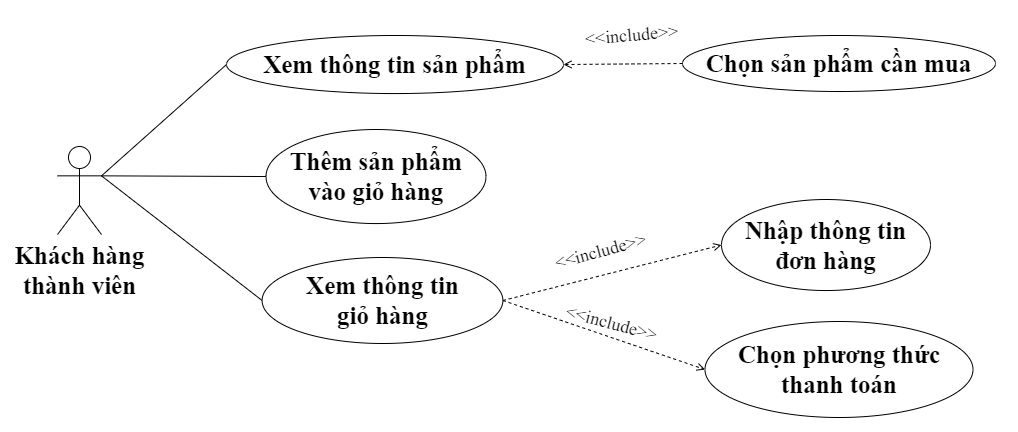

The diagram above was exported from draw.io. Its source (the exported page's mxGraphModel, read from the mxfile embedded in the PNG):
<mxGraphModel dx="1622" dy="714" grid="0" gridSize="10" guides="1" tooltips="1" connect="1" arrows="1" fold="1" page="0" pageScale="1" pageWidth="1654" pageHeight="1169" math="0" shadow="0">
  <root>
    <mxCell id="0" />
    <mxCell id="1" parent="0" />
    <mxCell id="XBy1aYx0XBzUY__or9GM-4" value="" style="endArrow=none;html=1;rounded=0;exitX=0;exitY=0.5;exitDx=0;exitDy=0;fontSize=15;entryX=1;entryY=0.3333333333333333;entryDx=0;entryDy=0;entryPerimeter=0;" parent="1" source="lTaI-oWJHVGMK_bbfMDi-4" target="lTaI-oWJHVGMK_bbfMDi-22" edge="1">
      <mxGeometry width="50" height="50" relative="1" as="geometry">
        <mxPoint x="47" y="372" as="sourcePoint" />
        <mxPoint x="-28" y="190" as="targetPoint" />
      </mxGeometry>
    </mxCell>
    <mxCell id="lTaI-oWJHVGMK_bbfMDi-1" value="&lt;b style=&quot;font-size: 25px;&quot;&gt;Chọn sản phẩm cần mua&lt;br&gt;&lt;/b&gt;" style="ellipse;whiteSpace=wrap;html=1;fontSize=25;fontFamily=Times New Roman;" vertex="1" parent="1">
      <mxGeometry x="441" y="399" width="313" height="56" as="geometry" />
    </mxCell>
    <mxCell id="lTaI-oWJHVGMK_bbfMDi-2" value="Chọn phương thức&lt;br&gt;thanh toán" style="ellipse;whiteSpace=wrap;html=1;fontSize=25;fontFamily=Times New Roman;fontStyle=1" vertex="1" parent="1">
      <mxGeometry x="463.5" y="685" width="268" height="96" as="geometry" />
    </mxCell>
    <mxCell id="lTaI-oWJHVGMK_bbfMDi-3" value="" style="edgeStyle=none;html=1;endArrow=open;verticalAlign=bottom;dashed=1;labelBackgroundColor=none;rounded=0;exitX=0;exitY=0.5;exitDx=0;exitDy=0;fontSize=25;entryX=1;entryY=0.5;entryDx=0;entryDy=0;" edge="1" parent="1" source="lTaI-oWJHVGMK_bbfMDi-1" target="lTaI-oWJHVGMK_bbfMDi-4">
      <mxGeometry width="160" relative="1" as="geometry">
        <mxPoint x="-396.37" y="747" as="sourcePoint" />
        <mxPoint x="-196" y="576" as="targetPoint" />
      </mxGeometry>
    </mxCell>
    <mxCell id="lTaI-oWJHVGMK_bbfMDi-4" value="Xem thông tin sản phẩm" style="ellipse;whiteSpace=wrap;html=1;fontSize=25;fontFamily=Times New Roman;fontStyle=1" vertex="1" parent="1">
      <mxGeometry x="-15" y="399" width="337" height="58.06" as="geometry" />
    </mxCell>
    <mxCell id="lTaI-oWJHVGMK_bbfMDi-7" value="&lt;b&gt;Xem thông tin &lt;br&gt;giỏ hàng&lt;/b&gt;" style="ellipse;whiteSpace=wrap;html=1;fontSize=25;fontFamily=Times New Roman;" vertex="1" parent="1">
      <mxGeometry x="20.610000000000028" y="621" width="240.78" height="86" as="geometry" />
    </mxCell>
    <mxCell id="lTaI-oWJHVGMK_bbfMDi-9" value="Nhập thông tin đơn hàng" style="ellipse;whiteSpace=wrap;html=1;fontSize=25;fontFamily=Times New Roman;fontStyle=1" vertex="1" parent="1">
      <mxGeometry x="480" y="563" width="209" height="91.03" as="geometry" />
    </mxCell>
    <mxCell id="lTaI-oWJHVGMK_bbfMDi-10" value="" style="edgeStyle=none;html=1;endArrow=open;verticalAlign=bottom;dashed=1;labelBackgroundColor=none;rounded=0;exitX=1;exitY=0.5;exitDx=0;exitDy=0;fontSize=25;entryX=0;entryY=0.5;entryDx=0;entryDy=0;" edge="1" parent="1" source="lTaI-oWJHVGMK_bbfMDi-7" target="lTaI-oWJHVGMK_bbfMDi-2">
      <mxGeometry width="160" relative="1" as="geometry">
        <mxPoint x="249.5" y="581.5" as="sourcePoint" />
        <mxPoint x="456" y="613" as="targetPoint" />
      </mxGeometry>
    </mxCell>
    <mxCell id="lTaI-oWJHVGMK_bbfMDi-11" value="" style="edgeStyle=none;html=1;endArrow=open;verticalAlign=bottom;dashed=1;labelBackgroundColor=none;rounded=0;fontSize=25;entryX=0;entryY=0.5;entryDx=0;entryDy=0;exitX=1;exitY=0.5;exitDx=0;exitDy=0;" edge="1" parent="1" source="lTaI-oWJHVGMK_bbfMDi-7" target="lTaI-oWJHVGMK_bbfMDi-9">
      <mxGeometry width="160" relative="1" as="geometry">
        <mxPoint x="260" y="592" as="sourcePoint" />
        <mxPoint x="451" y="497" as="targetPoint" />
      </mxGeometry>
    </mxCell>
    <mxCell id="lTaI-oWJHVGMK_bbfMDi-13" value="&lt;font style=&quot;font-size: 18px;&quot;&gt;&amp;lt;&amp;lt;include&amp;gt;&amp;gt;&lt;/font&gt;" style="text;html=1;strokeColor=none;fillColor=none;align=center;verticalAlign=middle;whiteSpace=wrap;rounded=0;fontFamily=Times New Roman;fontSize=18;rotation=-15;fontStyle=0" vertex="1" parent="1">
      <mxGeometry x="319" y="598.03" width="81" height="34.06" as="geometry" />
    </mxCell>
    <mxCell id="lTaI-oWJHVGMK_bbfMDi-19" value="Thêm sản phẩm &lt;br&gt;vào giỏ hàng" style="ellipse;whiteSpace=wrap;html=1;fontSize=25;fontFamily=Times New Roman;fontStyle=1" vertex="1" parent="1">
      <mxGeometry x="24.5" y="493" width="220" height="94.06" as="geometry" />
    </mxCell>
    <mxCell id="lTaI-oWJHVGMK_bbfMDi-20" value="&lt;font style=&quot;font-size: 18px;&quot;&gt;&amp;lt;&amp;lt;include&amp;gt;&amp;gt;&lt;/font&gt;" style="text;html=1;strokeColor=none;fillColor=none;align=center;verticalAlign=middle;whiteSpace=wrap;rounded=0;fontFamily=Times New Roman;fontSize=18;rotation=-5;fontStyle=0" vertex="1" parent="1">
      <mxGeometry x="350" y="382" width="81" height="34.06" as="geometry" />
    </mxCell>
    <mxCell id="lTaI-oWJHVGMK_bbfMDi-21" value="&lt;font style=&quot;font-size: 18px;&quot;&gt;&amp;lt;&amp;lt;include&amp;gt;&amp;gt;&lt;/font&gt;" style="text;html=1;strokeColor=none;fillColor=none;align=center;verticalAlign=middle;whiteSpace=wrap;rounded=0;fontFamily=Times New Roman;fontSize=18;rotation=15;fontStyle=0" vertex="1" parent="1">
      <mxGeometry x="330" y="670" width="81" height="34.06" as="geometry" />
    </mxCell>
    <mxCell id="lTaI-oWJHVGMK_bbfMDi-22" value="&lt;font style=&quot;font-size: 25px;&quot;&gt;Khách hàng &lt;br style=&quot;font-size: 25px;&quot;&gt;thành viên&lt;/font&gt;" style="shape=umlActor;verticalLabelPosition=bottom;verticalAlign=top;html=1;outlineConnect=0;fontFamily=Times New Roman;fontSize=25;fontStyle=1" vertex="1" parent="1">
      <mxGeometry x="-184" y="510" width="44.01" height="88.03" as="geometry" />
    </mxCell>
    <mxCell id="lTaI-oWJHVGMK_bbfMDi-23" value="" style="endArrow=none;html=1;rounded=0;exitX=0;exitY=0.5;exitDx=0;exitDy=0;fontSize=15;entryX=1;entryY=0.3333333333333333;entryDx=0;entryDy=0;entryPerimeter=0;" edge="1" parent="1" source="lTaI-oWJHVGMK_bbfMDi-19" target="lTaI-oWJHVGMK_bbfMDi-22">
      <mxGeometry width="50" height="50" relative="1" as="geometry">
        <mxPoint x="-5" y="438" as="sourcePoint" />
        <mxPoint x="-240" y="522" as="targetPoint" />
      </mxGeometry>
    </mxCell>
    <mxCell id="lTaI-oWJHVGMK_bbfMDi-24" value="" style="endArrow=none;html=1;rounded=0;exitX=0;exitY=0.5;exitDx=0;exitDy=0;fontSize=15;entryX=1;entryY=0.3333333333333333;entryDx=0;entryDy=0;entryPerimeter=0;" edge="1" parent="1" source="lTaI-oWJHVGMK_bbfMDi-7" target="lTaI-oWJHVGMK_bbfMDi-22">
      <mxGeometry width="50" height="50" relative="1" as="geometry">
        <mxPoint x="5" y="448" as="sourcePoint" />
        <mxPoint x="-230" y="532" as="targetPoint" />
      </mxGeometry>
    </mxCell>
  </root>
</mxGraphModel>